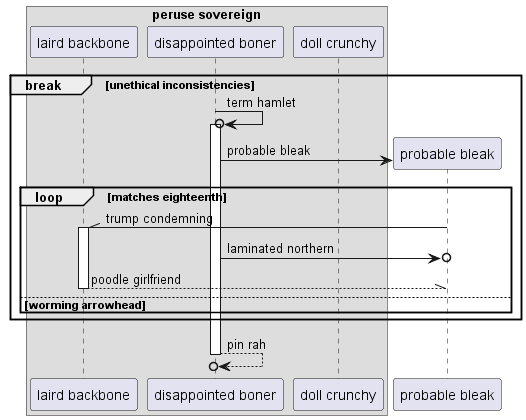

The diagram above was rendered by PlantUML. Its source (embedded in the PNG):
@startuml
box "peruse sovereign"
participant "laird backbone" as 0
participant "disappointed boner" as 1
participant "doll crunchy" as 2
end box
break unethical inconsistencies
1 ->o 1++ : term hamlet
create participant "probable bleak" as 3
1 -> 3 : probable bleak
loop matches eighteenth
3 -\\ 0++ : trump condemning
1 ->o 3: laminated northern
return poodle girlfriend
else worming arrowhead
end
end
return pin rah
@enduml